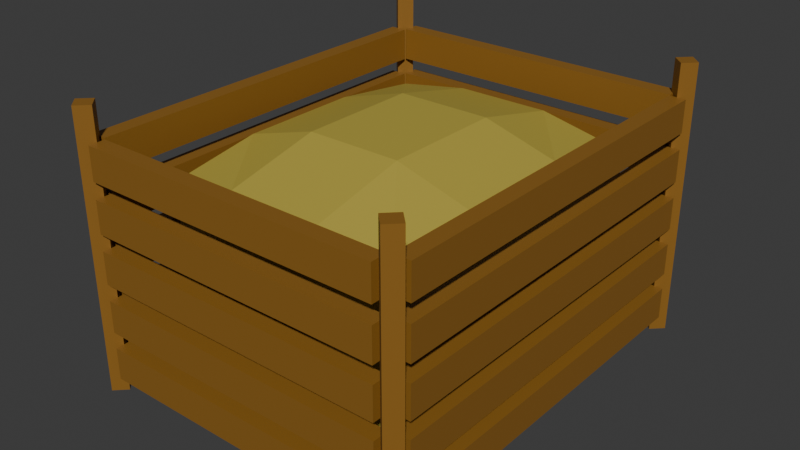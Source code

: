 # Source: fruit_box_apples.blend  (saved by Blender 4.2.66; exported with 4.5.12 LTS)
import bpy
from mathutils import Matrix  # noqa: F401  (used for matrix-valued properties, if any)

bpy.ops.wm.read_factory_settings(use_empty=True)
scene = bpy.context.scene
scene.name = 'Scene'

# ---- collections
col_collection = bpy.data.collections.new('Collection'); scene.collection.children.link(col_collection)

# ---- materials (node trees are filled in below, after node groups)
mat_wood = bpy.data.materials.new('wood')
mat_wood.alpha_threshold = 0.0
mat_wood.roughness = 0.5
mat_wood.line_color = (0.0, 0.0, 0.0, 1.0)
mat_fruit = bpy.data.materials.new('Fruit')

# ---- material node trees
mat_wood.use_nodes = True; mat_wood.node_tree.nodes.clear()
_N = mat_wood.node_tree.nodes; _L = mat_wood.node_tree.links
n0 = _N.new('ShaderNodeOutputMaterial'); n0.name = 'Material Output'; n0.location = (300, 300)
n1 = _N.new('ShaderNodeBsdfPrincipled'); n1.name = 'Principled BSDF'; n1.location = (10, 300)
n1.inputs[0].default_value = (0.2678, 0.1253, 0.01764, 1.0)
n1.inputs[3].default_value = 1.45
_L.new(n1.outputs[0], n0.inputs[0])
n0.is_active_output = True
mat_fruit.use_nodes = True; mat_fruit.node_tree.nodes.clear()
_N = mat_fruit.node_tree.nodes; _L = mat_fruit.node_tree.links
n0 = _N.new('ShaderNodeBsdfPrincipled'); n0.name = 'Principled BSDF'; n0.location = (10, 300)
n0.inputs[0].default_value = (0.4712, 0.3776, 0.05925, 1.0)
n1 = _N.new('ShaderNodeOutputMaterial'); n1.name = 'Material Output'; n1.location = (300, 300)
_L.new(n0.outputs[0], n1.inputs[0])
n1.is_active_output = True

# ---- world
world_world = bpy.data.worlds.new('World'); scene.world = world_world
world_world.use_nodes = True; world_world.node_tree.nodes.clear()
_N = world_world.node_tree.nodes; _L = world_world.node_tree.links
n0 = _N.new('ShaderNodeOutputWorld'); n0.name = 'World Output'; n0.location = (300, 300)
n1 = _N.new('ShaderNodeBackground'); n1.name = 'Background'; n1.location = (10, 300)
n1.inputs[0].default_value = (0.05088, 0.05088, 0.05088, 1.0)
_L.new(n1.outputs[0], n0.inputs[0])
n0.is_active_output = True
world_world.color = (0.05088, 0.05088, 0.05088)
world_world.sun_shadow_jitter_overblur = 0.0

# ---- meshes
me_cube = bpy.data.meshes.new('Cube')
me_cube.from_pydata([(-1.0, -1.0, -1.0), (-1.0, -1.0, 1.0), (-1.0, 1.0, -1.0), (-1.0, 1.0, 1.0), (1.0, -1.0, -1.0), (1.0, -1.0, 1.0), (1.0, 1.0, -1.0), (1.0, 1.0, 1.0)], [], [(0, 1, 3, 2), (2, 3, 7, 6), (6, 7, 5, 4), (4, 5, 1, 0), (2, 6, 4, 0), (7, 3, 1, 5)])
_uv = me_cube.uv_layers.new(name='UVMap')
_uv.uv.foreach_set('vector', [0.778, 0.8969, 0.778, 0.8375, 0.8375, 0.8375, 0.8375, 0.8969, 0.7605, 0.4353, 0.7011, 0.4353, 0.7011, 0.3759, 0.7605, 0.3759, 0.299, 0.3759, 0.299, 0.4353, 0.2395, 0.4353, 0.2395, 0.3759, 0.008742, 0.06819, 0.008742, 0.008742, 0.06819, 0.008742, 0.06819, 0.06819, 0.06819, 0.1276, 0.008742, 0.1276, 0.008742, 0.06819, 0.06819, 0.06819, 0.5472, 0.4528, 0.6067, 0.4528, 0.6067, 0.5123, 0.5472, 0.5123])
me_cube.materials.append(mat_wood)
me_cube.update()
me_cube_002 = bpy.data.meshes.new('Cube.002')
me_cube_002.from_pydata([(-1.0, -1.0, -1.0), (-1.0, -1.0, 1.0), (-1.0, 1.0, -1.0), (-1.0, 1.0, 1.0), (1.0, -1.0, -1.0), (1.0, -1.0, 1.0), (1.0, 1.0, -1.0), (1.0, 1.0, 1.0)], [], [(0, 1, 3, 2), (2, 3, 7, 6), (6, 7, 5, 4), (4, 5, 1, 0), (2, 6, 4, 0), (7, 3, 1, 5)])
_uv = me_cube_002.uv_layers.new(name='UVMap')
_uv.uv.foreach_set('vector', [0.7011, 0.1451, 0.7605, 0.1451, 0.7605, 0.2046, 0.7011, 0.2046, 0.5472, 0.5298, 0.6067, 0.5298, 0.6067, 0.5892, 0.5472, 0.5892, 0.3934, 0.3759, 0.4528, 0.3759, 0.4528, 0.4353, 0.3934, 0.4353, 0.008742, 0.589, 0.06819, 0.589, 0.06819, 0.6484, 0.008742, 0.6484, 0.06819, 0.4946, 0.008742, 0.4946, 0.008742, 0.4351, 0.06819, 0.4351, 0.7011, 0.5123, 0.7011, 0.4528, 0.7605, 0.4528, 0.7605, 0.5123])
me_cube_002.materials.append(mat_wood)
me_cube_002.update()
me_cube_003 = bpy.data.meshes.new('Cube.003')
me_cube_003.from_pydata([(-1.0, -1.0, -1.0), (-1.0, -1.0, 1.0), (-1.0, 1.0, -1.0), (-1.0, 1.0, 1.0), (1.0, -1.0, -1.0), (1.0, -1.0, 1.0), (1.0, 1.0, -1.0), (1.0, 1.0, 1.0)], [], [(0, 1, 3, 2), (2, 3, 7, 6), (6, 7, 5, 4), (4, 5, 1, 0), (2, 6, 4, 0), (7, 3, 1, 5)])
_uv = me_cube_003.uv_layers.new(name='UVMap')
_uv.uv.foreach_set('vector', [0.08567, 0.4353, 0.1451, 0.4353, 0.1451, 0.4948, 0.08567, 0.4948, 0.222, 0.4528, 0.222, 0.5123, 0.1626, 0.5123, 0.1626, 0.4528, 0.7605, 0.5892, 0.7011, 0.5892, 0.7011, 0.5298, 0.7605, 0.5298, 0.7605, 0.6661, 0.7011, 0.6661, 0.7011, 0.6067, 0.7605, 0.6067, 0.3759, 0.4528, 0.3759, 0.5123, 0.3165, 0.5123, 0.3165, 0.4528, 0.6836, 0.8969, 0.6242, 0.8969, 0.6242, 0.8375, 0.6836, 0.8375])
me_cube_003.materials.append(mat_wood)
me_cube_003.update()
me_cube_004 = bpy.data.meshes.new('Cube.004')
me_cube_004.from_pydata([(-1.0, -1.0, -1.0), (-1.0, -1.0, 1.0), (-1.0, 1.0, -1.0), (-1.0, 1.0, 1.0), (1.0, -1.0, -1.0), (1.0, -1.0, 1.0), (1.0, 1.0, -1.0), (1.0, 1.0, 1.0)], [], [(0, 1, 3, 2), (2, 3, 7, 6), (6, 7, 5, 4), (4, 5, 1, 0), (2, 6, 4, 0), (7, 3, 1, 5)])
_uv = me_cube_004.uv_layers.new(name='UVMap')
_uv.uv.foreach_set('vector', [0.7011, 0.6836, 0.7605, 0.6836, 0.7605, 0.7431, 0.7011, 0.7431, 0.1451, 0.6486, 0.08567, 0.6486, 0.08567, 0.5892, 0.1451, 0.5892, 0.855, 0.8375, 0.9144, 0.8375, 0.9144, 0.8969, 0.855, 0.8969, 0.2395, 0.6067, 0.299, 0.6067, 0.299, 0.6661, 0.2395, 0.6661, 0.4528, 0.2046, 0.3934, 0.2046, 0.3934, 0.1451, 0.4528, 0.1451, 0.299, 0.4528, 0.299, 0.5123, 0.2395, 0.5123, 0.2395, 0.4528])
me_cube_004.materials.append(mat_wood)
me_cube_004.update()
me_cube_005 = bpy.data.meshes.new('Cube.005')
me_cube_005.from_pydata([(-1.0, -1.0, -1.0), (-1.0, -1.0, 1.0), (-1.0, 1.0, -1.0), (-1.0, 1.0, 1.0), (1.0, -1.0, -1.0), (1.0, -1.0, 1.0), (1.0, 1.0, -1.0), (1.0, 1.0, 1.0), (-1.0, -1.0, 2.0), (-1.0, -1.0, 4.0), (-1.0, 1.0, 2.0), (-1.0, 1.0, 4.0), (1.0, -1.0, 2.0), (1.0, -1.0, 4.0), (1.0, 1.0, 2.0), (1.0, 1.0, 4.0), (-1.0, -1.0, 5.0), (-1.0, -1.0, 7.0), (-1.0, 1.0, 5.0), (-1.0, 1.0, 7.0), (1.0, -1.0, 5.0), (1.0, -1.0, 7.0), (1.0, 1.0, 5.0), (1.0, 1.0, 7.0), (-1.0, -1.0, 8.0), (-1.0, -1.0, 10.0), (-1.0, 1.0, 8.0), (-1.0, 1.0, 10.0), (1.0, -1.0, 8.0), (1.0, -1.0, 10.0), (1.0, 1.0, 8.0), (1.0, 1.0, 10.0), (-1.0, -1.0, 11.0), (-1.0, -1.0, 13.0), (-1.0, 1.0, 11.0), (-1.0, 1.0, 13.0), (1.0, -1.0, 11.0), (1.0, -1.0, 13.0), (1.0, 1.0, 11.0), (1.0, 1.0, 13.0)], [], [(0, 1, 3, 2), (2, 3, 7, 6), (6, 7, 5, 4), (4, 5, 1, 0), (2, 6, 4, 0), (7, 3, 1, 5), (8, 9, 11, 10), (10, 11, 15, 14), (14, 15, 13, 12), (12, 13, 9, 8), (10, 14, 12, 8), (15, 11, 9, 13), (16, 17, 19, 18), (18, 19, 23, 22), (22, 23, 21, 20), (20, 21, 17, 16), (18, 22, 20, 16), (23, 19, 17, 21), (24, 25, 27, 26), (26, 27, 31, 30), (30, 31, 29, 28), (28, 29, 25, 24), (26, 30, 28, 24), (31, 27, 25, 29), (32, 33, 35, 34), (34, 35, 39, 38), (38, 39, 37, 36), (36, 37, 33, 32), (34, 38, 36, 32), (39, 35, 33, 37)])
_uv = me_cube_005.uv_layers.new(name='UVMap')
_uv.uv.foreach_set('vector', [0.4703, 0.5892, 0.4703, 0.5298, 0.5298, 0.5298, 0.5298, 0.5892, 0.3759, 0.222, 0.3759, 0.2815, 0.3165, 0.2815, 0.3165, 0.222, 0.06819, 0.7428, 0.06819, 0.8023, 0.008742, 0.8023, 0.008742, 0.7428, 0.222, 0.6067, 0.222, 0.6661, 0.1626, 0.6661, 0.1626, 0.6067, 0.08567, 0.7431, 0.1451, 0.7431, 0.1451, 0.8025, 0.08567, 0.8025, 0.3165, 0.6067, 0.3759, 0.6067, 0.3759, 0.6661, 0.3165, 0.6661, 0.9144, 0.7431, 0.855, 0.7431, 0.855, 0.6836, 0.9144, 0.6836, 0.6242, 0.9144, 0.6836, 0.9144, 0.6836, 0.9738, 0.6242, 0.9738, 0.855, 0.1276, 0.855, 0.06819, 0.9144, 0.06819, 0.9144, 0.1276, 0.3165, 0.8375, 0.3759, 0.8375, 0.3759, 0.8969, 0.3165, 0.8969, 0.3934, 0.6661, 0.3934, 0.6067, 0.4528, 0.6067, 0.4528, 0.6661, 0.222, 0.7605, 0.222, 0.82, 0.1626, 0.82, 0.1626, 0.7605, 0.9144, 0.1451, 0.9144, 0.2046, 0.855, 0.2046, 0.855, 0.1451, 0.6067, 0.6661, 0.5472, 0.6661, 0.5472, 0.6067, 0.6067, 0.6067, 0.2395, 0.7605, 0.299, 0.7605, 0.299, 0.82, 0.2395, 0.82, 0.7605, 0.222, 0.7605, 0.2815, 0.7011, 0.2815, 0.7011, 0.222, 0.4528, 0.5123, 0.3934, 0.5123, 0.3934, 0.4528, 0.4528, 0.4528, 0.1451, 0.4179, 0.08567, 0.4179, 0.08567, 0.3584, 0.1451, 0.3584, 0.5472, 0.1451, 0.6067, 0.1451, 0.6067, 0.2046, 0.5472, 0.2046, 0.3165, 0.3584, 0.3165, 0.299, 0.3759, 0.299, 0.3759, 0.3584, 0.008742, 0.3407, 0.008742, 0.2813, 0.06819, 0.2813, 0.06819, 0.3407, 0.008742, 0.8967, 0.06819, 0.8967, 0.06819, 0.9561, 0.008742, 0.9561, 0.4703, 0.6661, 0.4703, 0.6067, 0.5298, 0.6067, 0.5298, 0.6661, 0.299, 0.5298, 0.299, 0.5892, 0.2395, 0.5892, 0.2395, 0.5298, 0.3934, 0.8375, 0.4528, 0.8375, 0.4528, 0.8969, 0.3934, 0.8969, 0.6242, 0.2815, 0.6242, 0.222, 0.6836, 0.222, 0.6836, 0.2815, 0.6242, 0.7431, 0.6242, 0.6836, 0.6836, 0.6836, 0.6836, 0.7431, 0.3165, 0.7605, 0.3759, 0.7605, 0.3759, 0.82, 0.3165, 0.82, 0.3934, 0.82, 0.3934, 0.7605, 0.4528, 0.7605, 0.4528, 0.82, 0.9144, 0.5123, 0.855, 0.5123, 0.855, 0.4528, 0.9144, 0.4528])
me_cube_005.materials.append(mat_wood)
me_cube_005.update()
me_cube_006 = bpy.data.meshes.new('Cube.006')
me_cube_006.from_pydata([(-1.0, -1.0, -1.0), (-1.0, -1.0, 1.0), (-1.0, 1.0, -1.0), (-1.0, 1.0, 1.0), (1.0, -1.0, -1.0), (1.0, -1.0, 1.0), (1.0, 1.0, -1.0), (1.0, 1.0, 1.0), (-1.0, -1.0, 2.0), (-1.0, -1.0, 4.0), (-1.0, 1.0, 2.0), (-1.0, 1.0, 4.0), (1.0, -1.0, 2.0), (1.0, -1.0, 4.0), (1.0, 1.0, 2.0), (1.0, 1.0, 4.0), (-1.0, -1.0, 5.0), (-1.0, -1.0, 7.0), (-1.0, 1.0, 5.0), (-1.0, 1.0, 7.0), (1.0, -1.0, 5.0), (1.0, -1.0, 7.0), (1.0, 1.0, 5.0), (1.0, 1.0, 7.0), (-1.0, -1.0, 8.0), (-1.0, -1.0, 10.0), (-1.0, 1.0, 8.0), (-1.0, 1.0, 10.0), (1.0, -1.0, 8.0), (1.0, -1.0, 10.0), (1.0, 1.0, 8.0), (1.0, 1.0, 10.0), (-1.0, -1.0, 11.0), (-1.0, -1.0, 13.0), (-1.0, 1.0, 11.0), (-1.0, 1.0, 13.0), (1.0, -1.0, 11.0), (1.0, -1.0, 13.0), (1.0, 1.0, 11.0), (1.0, 1.0, 13.0)], [], [(0, 1, 3, 2), (2, 3, 7, 6), (6, 7, 5, 4), (4, 5, 1, 0), (2, 6, 4, 0), (7, 3, 1, 5), (8, 9, 11, 10), (10, 11, 15, 14), (14, 15, 13, 12), (12, 13, 9, 8), (10, 14, 12, 8), (15, 11, 9, 13), (16, 17, 19, 18), (18, 19, 23, 22), (22, 23, 21, 20), (20, 21, 17, 16), (18, 22, 20, 16), (23, 19, 17, 21), (24, 25, 27, 26), (26, 27, 31, 30), (30, 31, 29, 28), (28, 29, 25, 24), (26, 30, 28, 24), (31, 27, 25, 29), (32, 33, 35, 34), (34, 35, 39, 38), (38, 39, 37, 36), (36, 37, 33, 32), (34, 38, 36, 32), (39, 35, 33, 37)])
_uv = me_cube_006.uv_layers.new(name='UVMap')
_uv.uv.foreach_set('vector', [0.1451, 0.9564, 0.08567, 0.9564, 0.08567, 0.8969, 0.1451, 0.8969, 0.4703, 0.82, 0.4703, 0.7605, 0.5298, 0.7605, 0.5298, 0.82, 0.6242, 0.1451, 0.6836, 0.1451, 0.6836, 0.2046, 0.6242, 0.2046, 0.855, 0.5298, 0.9144, 0.5298, 0.9144, 0.5892, 0.855, 0.5892, 0.6242, 0.1276, 0.6242, 0.06819, 0.6836, 0.06819, 0.6836, 0.1276, 0.6242, 0.3584, 0.6242, 0.299, 0.6836, 0.299, 0.6836, 0.3584, 0.008742, 0.4176, 0.008742, 0.3582, 0.06819, 0.3582, 0.06819, 0.4176, 0.855, 0.3759, 0.9144, 0.3759, 0.9144, 0.4353, 0.855, 0.4353, 0.6067, 0.7605, 0.6067, 0.82, 0.5472, 0.82, 0.5472, 0.7605, 0.222, 0.9738, 0.1626, 0.9738, 0.1626, 0.9144, 0.222, 0.9144, 0.7605, 0.299, 0.7605, 0.3584, 0.7011, 0.3584, 0.7011, 0.299, 0.7605, 0.8969, 0.7011, 0.8969, 0.7011, 0.8375, 0.7605, 0.8375, 0.222, 0.3584, 0.1626, 0.3584, 0.1626, 0.299, 0.222, 0.299, 0.9144, 0.7605, 0.9144, 0.82, 0.855, 0.82, 0.855, 0.7605, 0.6242, 0.3759, 0.6836, 0.3759, 0.6836, 0.4353, 0.6242, 0.4353, 0.3934, 0.008742, 0.4528, 0.008742, 0.4528, 0.06819, 0.3934, 0.06819, 0.4703, 0.1451, 0.5298, 0.1451, 0.5298, 0.2046, 0.4703, 0.2046, 0.5298, 0.06819, 0.5298, 0.1276, 0.4703, 0.1276, 0.4703, 0.06819, 0.6242, 0.7605, 0.6836, 0.7605, 0.6836, 0.82, 0.6242, 0.82, 0.6067, 0.3759, 0.6067, 0.4353, 0.5472, 0.4353, 0.5472, 0.3759, 0.3759, 0.3759, 0.3759, 0.4353, 0.3165, 0.4353, 0.3165, 0.3759, 0.7011, 0.7605, 0.7605, 0.7605, 0.7605, 0.82, 0.7011, 0.82, 0.6242, 0.5892, 0.6242, 0.5298, 0.6836, 0.5298, 0.6836, 0.5892, 0.778, 0.1276, 0.778, 0.06819, 0.8375, 0.06819, 0.8375, 0.1276, 0.8375, 0.1451, 0.8375, 0.2046, 0.778, 0.2046, 0.778, 0.1451, 0.2395, 0.9738, 0.2395, 0.9144, 0.299, 0.9144, 0.299, 0.9738, 0.4703, 0.4353, 0.4703, 0.3759, 0.5298, 0.3759, 0.5298, 0.4353, 0.3165, 0.9144, 0.3759, 0.9144, 0.3759, 0.9738, 0.3165, 0.9738, 0.6836, 0.5123, 0.6242, 0.5123, 0.6242, 0.4528, 0.6836, 0.4528, 0.3934, 0.9738, 0.3934, 0.9144, 0.4528, 0.9144, 0.4528, 0.9738])
me_cube_006.materials.append(mat_wood)
me_cube_006.update()
me_cube_007 = bpy.data.meshes.new('Cube.007')
me_cube_007.from_pydata([(-1.0, -1.0, -1.0), (-1.0, -1.0, 1.0), (-1.0, 1.0, -1.0), (-1.0, 1.0, 1.0), (1.0, -1.0, -1.0), (1.0, -1.0, 1.0), (1.0, 1.0, -1.0), (1.0, 1.0, 1.0), (-1.0, -1.0, 2.0), (-1.0, -1.0, 4.0), (-1.0, 1.0, 2.0), (-1.0, 1.0, 4.0), (1.0, -1.0, 2.0), (1.0, -1.0, 4.0), (1.0, 1.0, 2.0), (1.0, 1.0, 4.0), (-1.0, -1.0, 5.0), (-1.0, -1.0, 7.0), (-1.0, 1.0, 5.0), (-1.0, 1.0, 7.0), (1.0, -1.0, 5.0), (1.0, -1.0, 7.0), (1.0, 1.0, 5.0), (1.0, 1.0, 7.0), (-1.0, -1.0, 8.0), (-1.0, -1.0, 10.0), (-1.0, 1.0, 8.0), (-1.0, 1.0, 10.0), (1.0, -1.0, 8.0), (1.0, -1.0, 10.0), (1.0, 1.0, 8.0), (1.0, 1.0, 10.0), (-1.0, -1.0, 11.0), (-1.0, -1.0, 13.0), (-1.0, 1.0, 11.0), (-1.0, 1.0, 13.0), (1.0, -1.0, 11.0), (1.0, -1.0, 13.0), (1.0, 1.0, 11.0), (1.0, 1.0, 13.0)], [], [(0, 1, 3, 2), (2, 3, 7, 6), (6, 7, 5, 4), (4, 5, 1, 0), (2, 6, 4, 0), (7, 3, 1, 5), (8, 9, 11, 10), (10, 11, 15, 14), (14, 15, 13, 12), (12, 13, 9, 8), (10, 14, 12, 8), (15, 11, 9, 13), (16, 17, 19, 18), (18, 19, 23, 22), (22, 23, 21, 20), (20, 21, 17, 16), (18, 22, 20, 16), (23, 19, 17, 21), (24, 25, 27, 26), (26, 27, 31, 30), (30, 31, 29, 28), (28, 29, 25, 24), (26, 30, 28, 24), (31, 27, 25, 29), (32, 33, 35, 34), (34, 35, 39, 38), (38, 39, 37, 36), (36, 37, 33, 32), (34, 38, 36, 32), (39, 35, 33, 37)])
_uv = me_cube_007.uv_layers.new(name='UVMap')
_uv.uv.foreach_set('vector', [0.6242, 0.6661, 0.6242, 0.6067, 0.6836, 0.6067, 0.6836, 0.6661, 0.08567, 0.2815, 0.1451, 0.2815, 0.1451, 0.3409, 0.08567, 0.3409, 0.5298, 0.3584, 0.4703, 0.3584, 0.4703, 0.299, 0.5298, 0.299, 0.3934, 0.2815, 0.3934, 0.222, 0.4528, 0.222, 0.4528, 0.2815, 0.8375, 0.222, 0.8375, 0.2815, 0.778, 0.2815, 0.778, 0.222, 0.299, 0.3584, 0.2395, 0.3584, 0.2395, 0.299, 0.299, 0.299, 0.4703, 0.8375, 0.5298, 0.8375, 0.5298, 0.8969, 0.4703, 0.8969, 0.4703, 0.2815, 0.4703, 0.222, 0.5298, 0.222, 0.5298, 0.2815, 0.06819, 0.7254, 0.008742, 0.7254, 0.008742, 0.6659, 0.06819, 0.6659, 0.8375, 0.3584, 0.778, 0.3584, 0.778, 0.299, 0.8375, 0.299, 0.1451, 0.7256, 0.08567, 0.7256, 0.08567, 0.6661, 0.1451, 0.6661, 0.5298, 0.5123, 0.4703, 0.5123, 0.4703, 0.4528, 0.5298, 0.4528, 0.6067, 0.7431, 0.5472, 0.7431, 0.5472, 0.6836, 0.6067, 0.6836, 0.8375, 0.3759, 0.8375, 0.4353, 0.778, 0.4353, 0.778, 0.3759, 0.4703, 0.9738, 0.4703, 0.9144, 0.5298, 0.9144, 0.5298, 0.9738, 0.222, 0.06819, 0.222, 0.1276, 0.1626, 0.1276, 0.1626, 0.06819, 0.1626, 0.008742, 0.222, 0.008742, 0.222, 0.06819, 0.1626, 0.06819, 0.222, 0.7431, 0.1626, 0.7431, 0.1626, 0.6836, 0.222, 0.6836, 0.299, 0.8969, 0.2395, 0.8969, 0.2395, 0.8375, 0.299, 0.8375, 0.2395, 0.06819, 0.2395, 0.008742, 0.299, 0.008742, 0.299, 0.06819, 0.222, 0.1451, 0.222, 0.2046, 0.1626, 0.2046, 0.1626, 0.1451, 0.4528, 0.5892, 0.3934, 0.5892, 0.3934, 0.5298, 0.4528, 0.5298, 0.3759, 0.5298, 0.3759, 0.5892, 0.3165, 0.5892, 0.3165, 0.5298, 0.299, 0.7431, 0.2395, 0.7431, 0.2395, 0.6836, 0.299, 0.6836, 0.1626, 0.2815, 0.1626, 0.222, 0.222, 0.222, 0.222, 0.2815, 0.7605, 0.9738, 0.7011, 0.9738, 0.7011, 0.9144, 0.7605, 0.9144, 0.778, 0.5123, 0.778, 0.4528, 0.8375, 0.4528, 0.8375, 0.5123, 0.008742, 0.5715, 0.008742, 0.5121, 0.06819, 0.5121, 0.06819, 0.5715, 0.7011, 0.06819, 0.7605, 0.06819, 0.7605, 0.1276, 0.7011, 0.1276, 0.5472, 0.8375, 0.6067, 0.8375, 0.6067, 0.8969, 0.5472, 0.8969])
me_cube_007.materials.append(mat_wood)
me_cube_007.update()
me_cube_008 = bpy.data.meshes.new('Cube.008')
me_cube_008.from_pydata([(-1.0, -1.0, -1.0), (-1.0, -1.0, 1.0), (-1.0, 1.0, -1.0), (-1.0, 1.0, 1.0), (1.0, -1.0, -1.0), (1.0, -1.0, 1.0), (1.0, 1.0, -1.0), (1.0, 1.0, 1.0), (-1.0, -1.0, 2.0), (-1.0, -1.0, 4.0), (-1.0, 1.0, 2.0), (-1.0, 1.0, 4.0), (1.0, -1.0, 2.0), (1.0, -1.0, 4.0), (1.0, 1.0, 2.0), (1.0, 1.0, 4.0), (-1.0, -1.0, 5.0), (-1.0, -1.0, 7.0), (-1.0, 1.0, 5.0), (-1.0, 1.0, 7.0), (1.0, -1.0, 5.0), (1.0, -1.0, 7.0), (1.0, 1.0, 5.0), (1.0, 1.0, 7.0), (-1.0, -1.0, 8.0), (-1.0, -1.0, 10.0), (-1.0, 1.0, 8.0), (-1.0, 1.0, 10.0), (1.0, -1.0, 8.0), (1.0, -1.0, 10.0), (1.0, 1.0, 8.0), (1.0, 1.0, 10.0), (-1.0, -1.0, 11.0), (-1.0, -1.0, 13.0), (-1.0, 1.0, 11.0), (-1.0, 1.0, 13.0), (1.0, -1.0, 11.0), (1.0, -1.0, 13.0), (1.0, 1.0, 11.0), (1.0, 1.0, 13.0)], [], [(0, 1, 3, 2), (2, 3, 7, 6), (6, 7, 5, 4), (4, 5, 1, 0), (2, 6, 4, 0), (7, 3, 1, 5), (8, 9, 11, 10), (10, 11, 15, 14), (14, 15, 13, 12), (12, 13, 9, 8), (10, 14, 12, 8), (15, 11, 9, 13), (16, 17, 19, 18), (18, 19, 23, 22), (22, 23, 21, 20), (20, 21, 17, 16), (18, 22, 20, 16), (23, 19, 17, 21), (24, 25, 27, 26), (26, 27, 31, 30), (30, 31, 29, 28), (28, 29, 25, 24), (26, 30, 28, 24), (31, 27, 25, 29), (32, 33, 35, 34), (34, 35, 39, 38), (38, 39, 37, 36), (36, 37, 33, 32), (34, 38, 36, 32), (39, 35, 33, 37)])
_uv = me_cube_008.uv_layers.new(name='UVMap')
_uv.uv.foreach_set('vector', [0.3934, 0.3584, 0.3934, 0.299, 0.4528, 0.299, 0.4528, 0.3584, 0.778, 0.7605, 0.8375, 0.7605, 0.8375, 0.82, 0.778, 0.82, 0.855, 0.222, 0.9144, 0.222, 0.9144, 0.2815, 0.855, 0.2815, 0.1451, 0.06819, 0.1451, 0.1276, 0.08567, 0.1276, 0.08567, 0.06819, 0.08567, 0.008742, 0.1451, 0.008742, 0.1451, 0.06819, 0.08567, 0.06819, 0.855, 0.6067, 0.9144, 0.6067, 0.9144, 0.6661, 0.855, 0.6661, 0.2395, 0.1451, 0.299, 0.1451, 0.299, 0.2046, 0.2395, 0.2046, 0.299, 0.222, 0.299, 0.2815, 0.2395, 0.2815, 0.2395, 0.222, 0.1451, 0.5123, 0.1451, 0.5717, 0.08567, 0.5717, 0.08567, 0.5123, 0.778, 0.5298, 0.8375, 0.5298, 0.8375, 0.5892, 0.778, 0.5892, 0.6067, 0.06819, 0.6067, 0.1276, 0.5472, 0.1276, 0.5472, 0.06819, 0.778, 0.6067, 0.8375, 0.6067, 0.8375, 0.6661, 0.778, 0.6661, 0.778, 0.9144, 0.8375, 0.9144, 0.8375, 0.9738, 0.778, 0.9738, 0.3759, 0.7431, 0.3165, 0.7431, 0.3165, 0.6836, 0.3759, 0.6836, 0.3934, 0.6836, 0.4528, 0.6836, 0.4528, 0.7431, 0.3934, 0.7431, 0.3759, 0.1451, 0.3759, 0.2046, 0.3165, 0.2046, 0.3165, 0.1451, 0.8375, 0.7431, 0.778, 0.7431, 0.778, 0.6836, 0.8375, 0.6836, 0.06819, 0.8792, 0.008742, 0.8792, 0.008742, 0.8198, 0.06819, 0.8198, 0.08567, 0.1451, 0.1451, 0.1451, 0.1451, 0.2046, 0.08567, 0.2046, 0.08567, 0.2046, 0.1451, 0.2046, 0.1451, 0.264, 0.08567, 0.264, 0.6067, 0.9144, 0.6067, 0.9738, 0.5472, 0.9738, 0.5472, 0.9144, 0.5298, 0.7431, 0.4703, 0.7431, 0.4703, 0.6836, 0.5298, 0.6836, 0.3759, 0.06819, 0.3165, 0.06819, 0.3165, 0.008742, 0.3759, 0.008742, 0.5472, 0.222, 0.6067, 0.222, 0.6067, 0.2815, 0.5472, 0.2815, 0.9144, 0.3584, 0.855, 0.3584, 0.855, 0.299, 0.9144, 0.299, 0.222, 0.5892, 0.1626, 0.5892, 0.1626, 0.5298, 0.222, 0.5298, 0.08567, 0.82, 0.1451, 0.82, 0.1451, 0.8794, 0.08567, 0.8794, 0.222, 0.4353, 0.1626, 0.4353, 0.1626, 0.3759, 0.222, 0.3759, 0.1626, 0.8375, 0.222, 0.8375, 0.222, 0.8969, 0.1626, 0.8969, 0.5472, 0.299, 0.6067, 0.299, 0.6067, 0.3584, 0.5472, 0.3584])
me_cube_008.materials.append(mat_wood)
me_cube_008.update()
me_cube_009 = bpy.data.meshes.new('Cube.009')
me_cube_009.from_pydata([(-0.9976, -0.9976, -1.0), (-0.9976, -0.9976, 1.0), (-0.9976, 0.9976, -1.0), (-0.9976, 0.9976, 1.0), (0.9976, -0.9976, -1.0), (0.9976, -0.9976, 1.0), (0.9976, 0.9976, -1.0), (0.9976, 0.9976, 1.0)], [], [(0, 1, 3, 2), (2, 3, 7, 6), (6, 7, 5, 4), (4, 5, 1, 0), (2, 6, 4, 0), (7, 3, 1, 5)])
_uv = me_cube_009.uv_layers.new(name='UVMap')
_uv.uv.foreach_set('vector', [0.9319, 0.06819, 0.9913, 0.06819, 0.9913, 0.1276, 0.9319, 0.1276, 0.9143, 0.9144, 0.9143, 0.9738, 0.855, 0.9738, 0.855, 0.9144, 0.9912, 0.9738, 0.9318, 0.9738, 0.9318, 0.9144, 0.9912, 0.9144, 0.008851, 0.2045, 0.008851, 0.1451, 0.06819, 0.1451, 0.06819, 0.2045, 0.06819, 0.2638, 0.008851, 0.2638, 0.008851, 0.2045, 0.06819, 0.2045, 0.9319, 0.2043, 0.9319, 0.145, 0.9912, 0.145, 0.9912, 0.2043])
me_cube_009.materials.append(mat_wood)
me_cube_009.update()
me_cube_010 = bpy.data.meshes.new('Cube.010')
me_cube_010.from_pydata([(-0.8247, -0.8247, 0.3247), (-0.7662, -0.7662, 0.7662), (-1.0, -0.3247, 0.3247), (-0.8247, -0.3247, 0.8247), (-0.3247, -1.0, 0.3247), (-0.3247, -0.8247, 0.8247), (-0.3247, -0.3247, 1.0), (-1.0, 0.3247, 0.3247), (-0.8247, 0.3247, 0.8247), (-0.8247, 0.8247, 0.3247), (-0.7662, 0.7662, 0.7662), (-0.3247, 0.3247, 1.0), (-0.3247, 1.0, 0.3247), (-0.3247, 0.8247, 0.8247), (-0.8247, -0.8247, -0.6667), (-0.8247, 0.8247, -0.6667), (0.8247, -0.8247, -0.6667), (0.8247, 0.8247, -0.6667), (-1.0, 0.3247, -0.6667), (0.3247, -1.0, 0.3247), (0.3247, -0.8247, 0.8247), (0.3247, -0.3247, 1.0), (0.8247, -0.8247, 0.3247), (0.7662, -0.7662, 0.7662), (1.0, -0.3247, 0.3247), (0.8247, -0.3247, 0.8247), (-1.0, -0.3247, -0.6667), (1.0, -0.3247, -0.6667), (1.0, 0.3247, -0.6667), (-0.3247, -1.0, -0.6667), (0.3247, -1.0, -0.6667), (-0.3247, 1.0, -0.6667), (0.3247, 1.0, -0.6667), (0.3247, 0.3247, 1.0), (0.3247, 1.0, 0.3247), (0.3247, 0.8247, 0.8247), (1.0, 0.3247, 0.3247), (0.8247, 0.3247, 0.8247), (0.8247, 0.8247, 0.3247), (0.7662, 0.7662, 0.7662), (-0.8247, -0.8247, 0.0), (-1.0, -0.3247, 0.0), (-0.3247, -1.0, 0.0), (-1.0, 0.3247, 0.0), (-0.8247, 0.8247, 0.0), (-0.3247, 1.0, 0.0), (1.0, -0.3247, 0.0), (0.8247, -0.8247, 0.0), (0.3247, -1.0, 0.0), (0.8247, 0.8247, 0.0), (1.0, 0.3247, 0.0), (0.3247, 1.0, 0.0)], [], [(0, 1, 3, 2), (0, 4, 5, 1), (5, 6, 3, 1), (7, 8, 10, 9), (10, 13, 12, 9), (11, 13, 10, 8), (43, 44, 15, 18), (45, 51, 32, 31), (42, 40, 14, 29), (24, 25, 23, 22), (19, 22, 23, 20), (23, 25, 21, 20), (31, 32, 17, 28, 27, 16, 30, 29, 14, 26, 18, 15), (40, 41, 26, 14), (48, 42, 29, 30), (38, 39, 37, 36), (35, 39, 38, 34), (37, 39, 35, 33), (4, 19, 20, 5), (20, 21, 6, 5), (13, 35, 34, 12), (33, 35, 13, 11), (49, 50, 28, 17), (47, 48, 30, 16), (2, 3, 8, 7), (6, 11, 8, 3), (36, 37, 25, 24), (25, 37, 33, 21), (40, 0, 2, 41), (40, 42, 4, 0), (43, 7, 9, 44), (46, 24, 22, 47), (48, 47, 22, 19), (49, 38, 36, 50), (51, 49, 17, 32), (41, 2, 7, 43), (50, 36, 24, 46), (42, 48, 19, 4), (21, 33, 11, 6), (12, 34, 51, 45), (44, 45, 31, 15), (34, 38, 49, 51), (46, 47, 16, 27), (41, 43, 18, 26), (50, 46, 27, 28), (9, 12, 45, 44)])
me_cube_010.materials.append(mat_fruit)
me_cube_010.update()

# ---- objects
ob_eck_004 = bpy.data.objects.new('Eck.004', me_cube)
ob_eck_003 = bpy.data.objects.new('Eck.003', me_cube_002)
ob_eck_002 = bpy.data.objects.new('Eck.002', me_cube_003)
ob_eck_001 = bpy.data.objects.new('Eck.001', me_cube_004)
ob_bs = bpy.data.objects.new('Bs', me_cube_005)
ob_fs = bpy.data.objects.new('Fs', me_cube_006)
ob_rs = bpy.data.objects.new('Rs', me_cube_007)
ob_ls = bpy.data.objects.new('Ls', me_cube_008)
ob_boden = bpy.data.objects.new('Boden', me_cube_009)
ob_cube = bpy.data.objects.new('Cube', me_cube_010)

# ---- transforms, parenting, visibility, modifiers, constraints
ob_eck_004.location = (-0.2, -0.25, 0.15)
ob_eck_004.rotation_euler = (0.0, 0.0, 0.7854)
ob_eck_004.scale = (0.01, 0.01, 0.17)
ob_eck_003.location = (-0.2, 0.25, 0.15)
ob_eck_003.rotation_euler = (0.0, 0.0, 0.7854)
ob_eck_003.scale = (0.01, 0.01, 0.17)
ob_eck_002.location = (0.2, -0.25, 0.15)
ob_eck_002.rotation_euler = (0.0, 0.0, 0.7854)
ob_eck_002.scale = (0.01, 0.01, 0.17)
ob_eck_001.location = (0.2, 0.25, 0.15)
ob_eck_001.rotation_euler = (0.0, 0.0, 0.7854)
ob_eck_001.scale = (0.01, 0.01, 0.17)
ob_bs.location = (0.2, 0.0, 0.02)
ob_bs.scale = (0.01, 0.2375, 0.02)
ob_fs.location = (-0.2, 0.0, 0.02)
ob_fs.scale = (0.01, 0.2375, 0.02)
ob_rs.location = (0.0, -0.25, 0.02)
ob_rs.rotation_euler = (0.0, -0.0, 1.571)
ob_rs.scale = (0.01, 0.1862, 0.02)
ob_ls.location = (0.0, 0.25, 0.02)
ob_ls.rotation_euler = (0.0, -0.0, 1.571)
ob_ls.scale = (0.01, 0.19, 0.02)
ob_boden.location = (0.0, 0.0, 0.01)
ob_boden.scale = (0.19, 0.24, -0.01)
ob_cube.location = (0.0, 0.0, 0.12)
ob_cube.scale = (0.18, 0.23, 0.15)

# ---- collection membership
col_collection.objects.link(ob_eck_004)
col_collection.objects.link(ob_eck_003)
col_collection.objects.link(ob_eck_002)
col_collection.objects.link(ob_eck_001)
col_collection.objects.link(ob_bs)
col_collection.objects.link(ob_fs)
col_collection.objects.link(ob_rs)
col_collection.objects.link(ob_ls)
col_collection.objects.link(ob_boden)
col_collection.objects.link(ob_cube)

# ---- scene / render settings (as saved in the file)
scene.frame_start = 1; scene.frame_end = 250; scene.frame_set(1)
scene.render.engine = 'BLENDER_EEVEE_NEXT'
bpy.context.view_layer.update()

# ---- added for rendering (the .blend has no active camera and no usable light): camera, sun
cam_auto = bpy.data.cameras.new('AutoCamera')
cam_auto.lens = 50.0
cam_auto.sensor_width = 36.0
cam_auto.clip_end = 1000.0
ob_auto_camera = bpy.data.objects.new('AutoCamera', cam_auto)
scene.collection.objects.link(ob_auto_camera)
ob_auto_camera.location = (0.703482, -0.844179, 0.712786)
ob_auto_camera.rotation_euler = (1.09748, -7.21219e-08, 0.694738)
scene.camera = ob_auto_camera
light_auto_sun = bpy.data.lights.new('AutoSun', 'SUN')
light_auto_sun.energy = 3.0
light_auto_sun.angle = 0.0523599
ob_auto_sun = bpy.data.objects.new('AutoSun', light_auto_sun)
scene.collection.objects.link(ob_auto_sun)
ob_auto_sun.rotation_euler = (0.872665, 0.174533, 0.523599)
bpy.context.view_layer.update()
